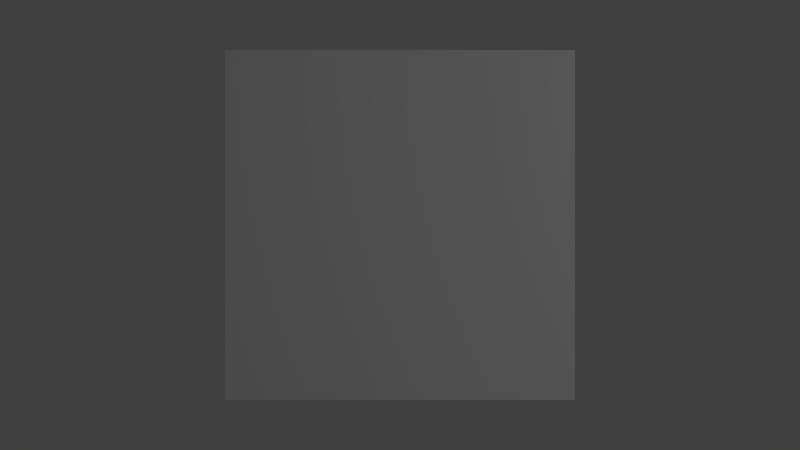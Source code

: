 # Source: block_normal.blend  (saved by Blender 2.68.0; exported with 4.5.12 LTS)
import bpy
from mathutils import Matrix  # noqa: F401  (used for matrix-valued properties, if any)

bpy.ops.wm.read_factory_settings(use_empty=True)
scene = bpy.context.scene
scene.name = 'Scene'

# ---- collections
col_collection_1 = bpy.data.collections.new('Collection 1'); scene.collection.children.link(col_collection_1)

# ---- materials (node trees are filled in below, after node groups)
mat_block_normal_material = bpy.data.materials.new('block_normal_material')
mat_block_normal_material.alpha_threshold = 0.0
mat_block_normal_material.use_transparent_shadow = False
mat_block_normal_material.roughness = 0.5
mat_block_normal_material.line_color = (0.0, 0.0, 0.0, 1.0)

# ---- material node trees

# ---- world
world_world = bpy.data.worlds.new('World'); scene.world = world_world
world_world.color = (0.05088, 0.05088, 0.05088)
world_world.use_sun_shadow = False
world_world.sun_shadow_jitter_overblur = 0.0
world_world.cycles.sampling_method = 'MANUAL'
world_world.cycles.sample_map_resolution = 256

# ---- cameras
cam_camera = bpy.data.cameras.new('Camera')
cam_camera.clip_end = 100.0
cam_camera.lens = 35.0
cam_camera.sensor_width = 32.0
cam_camera.sensor_height = 18.0
cam_camera.ortho_scale = 7.314
cam_camera.dof.focus_distance = 0.0
cam_camera.dof.aperture_fstop = 128.0

# ---- lights
light_lamp = bpy.data.lights.new('Lamp', 'POINT')
light_lamp.transmission_factor = 0.0
light_lamp.cutoff_distance = 30.0
light_lamp.energy = 100.0
light_lamp.shadow_buffer_clip_start = 1.001
light_lamp.shadow_soft_size = 0.1
light_lamp.shadow_maximum_resolution = 0.006
light_lamp.use_absolute_resolution = True
light_lamp.cycles.use_multiple_importance_sampling = False

# ---- meshes
me_block_normal = bpy.data.meshes.new('block_normal')
me_block_normal.from_pydata([(1.0, 1.0, -1.0), (1.0, -1.0, -1.0), (-1.0, -1.0, -1.0), (-1.0, 1.0, -1.0), (1.0, 1.0, 1.0), (1.0, -1.0, 1.0), (-1.0, -1.0, 1.0), (-1.0, 1.0, 1.0)], [], [(0, 1, 2, 3), (4, 7, 6, 5), (0, 4, 5, 1), (1, 5, 6, 2), (2, 6, 7, 3), (4, 0, 3, 7)])
_uv = me_block_normal.uv_layers.new(name='UVMap')
_uv.uv.foreach_set('vector', [0.6024, 0.0617, 0.6024, 0.2899, 0.3742, 0.2899, 0.3742, 0.0617, 0.6024, 0.7463, 0.3742, 0.7463, 0.3742, 0.5181, 0.6024, 0.5181, 0.8306, 0.7463, 0.6024, 0.7463, 0.6024, 0.5181, 0.8306, 0.5181, 0.6024, 0.2899, 0.6024, 0.5181, 0.3742, 0.5181, 0.3742, 0.2899, 0.146, 0.5181, 0.3742, 0.5181, 0.3742, 0.7463, 0.146, 0.7463, 0.6024, 0.7463, 0.6024, 0.9745, 0.3742, 0.9745, 0.3742, 0.7463])
me_block_normal.materials.append(mat_block_normal_material)
me_block_normal.use_remesh_preserve_volume = False
me_block_normal.use_remesh_preserve_attributes = False
me_block_normal.use_mirror_vertex_groups = False
me_block_normal.update()

# ---- objects
ob_block_normal = bpy.data.objects.new('block_normal', me_block_normal)
ob_lamp = bpy.data.objects.new('Lamp', light_lamp)
ob_camera = bpy.data.objects.new('Camera', cam_camera)

# ---- transforms, parenting, visibility, modifiers, constraints
ob_block_normal.location = (0.0, 0.0, 0.0)
ob_block_normal.lock_rotations_4d = False
ob_block_normal.empty_display_type = 'ARROWS'
ob_block_normal.lineart.crease_threshold = 0.0
ob_lamp.location = (4.076, 1.005, 5.904)
ob_lamp.rotation_euler = (0.6503, 0.05522, 1.866)
ob_lamp.lock_rotations_4d = False
ob_lamp.empty_display_type = 'ARROWS'
ob_lamp.color = (0.0, 0.0, 0.0, 0.0)
ob_lamp.lineart.crease_threshold = 0.0
ob_camera.location = (0.0, 0.0, 6.0)
ob_camera.lock_rotations_4d = False
ob_camera.empty_display_type = 'ARROWS'
ob_camera.color = (0.0, 0.0, 0.0, 0.0)
ob_camera.display_type = 'WIRE'
ob_camera.lineart.crease_threshold = 0.0

# ---- collection membership
col_collection_1.objects.link(ob_block_normal)
col_collection_1.objects.link(ob_lamp)
col_collection_1.objects.link(ob_camera)

# ---- scene / render settings (as saved in the file)
scene.camera = ob_camera
scene.frame_start = 1; scene.frame_end = 250; scene.frame_set(1)
scene.render.engine = 'BLENDER_EEVEE_NEXT'
scene.render.image_settings.color_mode = 'RGB'
scene.render.image_settings.compression = 90
scene.render.resolution_percentage = 50
scene.render.dither_intensity = 0.0
scene.cycles.use_denoising = False
scene.cycles.samples = 10
scene.cycles.sampling_pattern = 'TABULATED_SOBOL'
scene.cycles.light_sampling_threshold = 0.0
scene.cycles.use_adaptive_sampling = False
scene.cycles.use_light_tree = False
scene.cycles.blur_glossy = 0.0
scene.cycles.volume_bounces = 1
scene.cycles.pixel_filter_type = 'GAUSSIAN'
scene.cycles.sample_clamp_indirect = 0.0
scene.view_settings.view_transform = 'Standard'
bpy.context.view_layer.update()
